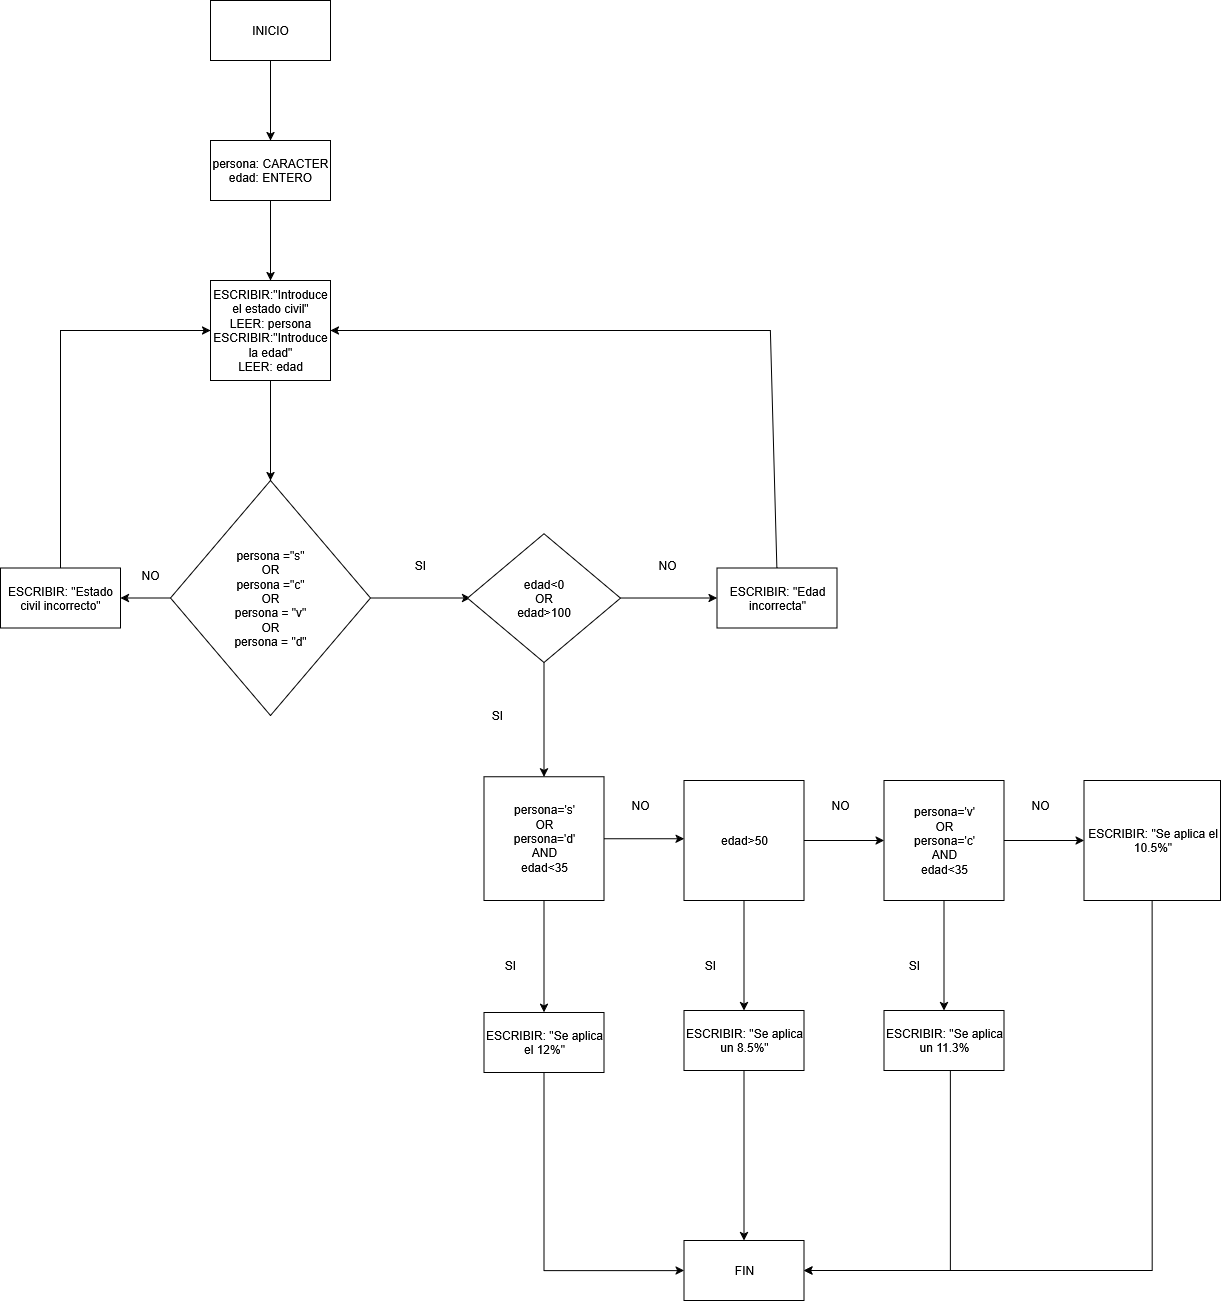

The diagram above was exported from draw.io. Its source (the exported page's mxGraphModel, read from the mxfile embedded in the PNG):
<mxGraphModel dx="1042" dy="563" grid="1" gridSize="10" guides="1" tooltips="1" connect="1" arrows="1" fold="1" page="1" pageScale="1" pageWidth="827" pageHeight="1169" math="0" shadow="0" adaptiveColors="none">
  <root>
    <mxCell id="0" />
    <mxCell id="1" parent="0" />
    <mxCell id="8yyiGjZl8z_7w8jwIF9c-196" value="" style="edgeStyle=orthogonalEdgeStyle;rounded=0;orthogonalLoop=1;jettySize=auto;html=1;" edge="1" parent="1" source="8yyiGjZl8z_7w8jwIF9c-197" target="8yyiGjZl8z_7w8jwIF9c-199">
      <mxGeometry relative="1" as="geometry" />
    </mxCell>
    <mxCell id="8yyiGjZl8z_7w8jwIF9c-197" value="INICIO" style="rounded=0;whiteSpace=wrap;html=1;" vertex="1" parent="1">
      <mxGeometry x="810" y="600" width="120" height="60" as="geometry" />
    </mxCell>
    <mxCell id="8yyiGjZl8z_7w8jwIF9c-198" value="" style="edgeStyle=orthogonalEdgeStyle;rounded=0;orthogonalLoop=1;jettySize=auto;html=1;" edge="1" parent="1" source="8yyiGjZl8z_7w8jwIF9c-199" target="8yyiGjZl8z_7w8jwIF9c-201">
      <mxGeometry relative="1" as="geometry" />
    </mxCell>
    <mxCell id="8yyiGjZl8z_7w8jwIF9c-199" value="&lt;div&gt;persona: CARACTER&lt;/div&gt;&lt;div&gt;edad: ENTERO&lt;/div&gt;" style="whiteSpace=wrap;html=1;rounded=0;" vertex="1" parent="1">
      <mxGeometry x="810" y="740" width="120" height="60" as="geometry" />
    </mxCell>
    <mxCell id="8yyiGjZl8z_7w8jwIF9c-200" value="" style="edgeStyle=orthogonalEdgeStyle;rounded=0;orthogonalLoop=1;jettySize=auto;html=1;" edge="1" parent="1" source="8yyiGjZl8z_7w8jwIF9c-201">
      <mxGeometry relative="1" as="geometry">
        <mxPoint x="870" y="1080" as="targetPoint" />
      </mxGeometry>
    </mxCell>
    <mxCell id="8yyiGjZl8z_7w8jwIF9c-201" value="&lt;div&gt;ESCRIBIR:&quot;Introduce el estado civil&quot;&lt;/div&gt;&lt;div&gt;LEER: persona&lt;/div&gt;&lt;div&gt;ESCRIBIR:&quot;Introduce la edad&quot;&lt;/div&gt;&lt;div&gt;LEER: edad&lt;/div&gt;" style="whiteSpace=wrap;html=1;rounded=0;" vertex="1" parent="1">
      <mxGeometry x="810" y="880" width="120" height="100" as="geometry" />
    </mxCell>
    <mxCell id="8yyiGjZl8z_7w8jwIF9c-202" value="" style="edgeStyle=orthogonalEdgeStyle;rounded=0;orthogonalLoop=1;jettySize=auto;html=1;exitX=0;exitY=0.5;exitDx=0;exitDy=0;" edge="1" parent="1" source="8yyiGjZl8z_7w8jwIF9c-206" target="8yyiGjZl8z_7w8jwIF9c-203">
      <mxGeometry relative="1" as="geometry">
        <mxPoint x="810" y="1160" as="sourcePoint" />
      </mxGeometry>
    </mxCell>
    <mxCell id="8yyiGjZl8z_7w8jwIF9c-203" value="ESCRIBIR: &quot;Estado civil incorrecto&quot;" style="whiteSpace=wrap;html=1;rounded=0;" vertex="1" parent="1">
      <mxGeometry x="600" y="1167.5" width="120" height="60" as="geometry" />
    </mxCell>
    <mxCell id="8yyiGjZl8z_7w8jwIF9c-204" value="NO" style="text;html=1;align=center;verticalAlign=middle;whiteSpace=wrap;rounded=0;" vertex="1" parent="1">
      <mxGeometry x="720" y="1160" width="60" height="30" as="geometry" />
    </mxCell>
    <mxCell id="8yyiGjZl8z_7w8jwIF9c-205" value="" style="edgeStyle=orthogonalEdgeStyle;rounded=0;orthogonalLoop=1;jettySize=auto;html=1;" edge="1" parent="1" source="8yyiGjZl8z_7w8jwIF9c-206">
      <mxGeometry relative="1" as="geometry">
        <mxPoint x="1070" y="1197.5" as="targetPoint" />
      </mxGeometry>
    </mxCell>
    <mxCell id="8yyiGjZl8z_7w8jwIF9c-206" value="&lt;div&gt;persona =&quot;s&quot;&lt;/div&gt;&lt;div&gt;OR&lt;/div&gt;&lt;div&gt;persona =&quot;c&quot;&lt;/div&gt;&lt;div&gt;OR&lt;/div&gt;&lt;div&gt;persona = &quot;v&quot;&lt;/div&gt;&lt;div&gt;OR&lt;/div&gt;&lt;div&gt;persona = &quot;d&quot;&lt;/div&gt;" style="rhombus;whiteSpace=wrap;html=1;" vertex="1" parent="1">
      <mxGeometry x="770" y="1080" width="200" height="235" as="geometry" />
    </mxCell>
    <mxCell id="8yyiGjZl8z_7w8jwIF9c-207" value="" style="endArrow=classic;html=1;rounded=0;entryX=0;entryY=0.5;entryDx=0;entryDy=0;exitX=0.5;exitY=0;exitDx=0;exitDy=0;" edge="1" parent="1" source="8yyiGjZl8z_7w8jwIF9c-203" target="8yyiGjZl8z_7w8jwIF9c-201">
      <mxGeometry width="50" height="50" relative="1" as="geometry">
        <mxPoint x="900" y="1190" as="sourcePoint" />
        <mxPoint x="950" y="1140" as="targetPoint" />
        <Array as="points">
          <mxPoint x="660" y="930" />
        </Array>
      </mxGeometry>
    </mxCell>
    <mxCell id="8yyiGjZl8z_7w8jwIF9c-208" value="" style="edgeStyle=orthogonalEdgeStyle;rounded=0;orthogonalLoop=1;jettySize=auto;html=1;" edge="1" parent="1" source="8yyiGjZl8z_7w8jwIF9c-210" target="8yyiGjZl8z_7w8jwIF9c-213">
      <mxGeometry relative="1" as="geometry" />
    </mxCell>
    <mxCell id="8yyiGjZl8z_7w8jwIF9c-209" value="" style="edgeStyle=orthogonalEdgeStyle;rounded=0;orthogonalLoop=1;jettySize=auto;html=1;" edge="1" parent="1" source="8yyiGjZl8z_7w8jwIF9c-210" target="8yyiGjZl8z_7w8jwIF9c-216">
      <mxGeometry relative="1" as="geometry" />
    </mxCell>
    <mxCell id="8yyiGjZl8z_7w8jwIF9c-210" value="&lt;div&gt;edad&amp;lt;0&lt;/div&gt;&lt;div&gt;OR&lt;/div&gt;&lt;div&gt;edad&amp;gt;100&lt;/div&gt;" style="rhombus;whiteSpace=wrap;html=1;" vertex="1" parent="1">
      <mxGeometry x="1067" y="1133.13" width="153" height="128.75" as="geometry" />
    </mxCell>
    <mxCell id="8yyiGjZl8z_7w8jwIF9c-211" value="SI" style="text;html=1;align=center;verticalAlign=middle;whiteSpace=wrap;rounded=0;" vertex="1" parent="1">
      <mxGeometry x="990" y="1150" width="60" height="30" as="geometry" />
    </mxCell>
    <mxCell id="8yyiGjZl8z_7w8jwIF9c-212" value="" style="endArrow=classic;html=1;rounded=0;entryX=1;entryY=0.5;entryDx=0;entryDy=0;exitX=0.5;exitY=0;exitDx=0;exitDy=0;" edge="1" parent="1" source="8yyiGjZl8z_7w8jwIF9c-213" target="8yyiGjZl8z_7w8jwIF9c-201">
      <mxGeometry width="50" height="50" relative="1" as="geometry">
        <mxPoint x="1150" y="930" as="sourcePoint" />
        <mxPoint x="1110" y="1140" as="targetPoint" />
        <Array as="points">
          <mxPoint x="1370" y="930" />
        </Array>
      </mxGeometry>
    </mxCell>
    <mxCell id="8yyiGjZl8z_7w8jwIF9c-213" value="&lt;div&gt;ESCRIBIR: &quot;Edad incorrecta&quot;&lt;/div&gt;" style="whiteSpace=wrap;html=1;" vertex="1" parent="1">
      <mxGeometry x="1316.5" y="1167.505" width="120" height="60" as="geometry" />
    </mxCell>
    <mxCell id="8yyiGjZl8z_7w8jwIF9c-214" value="" style="edgeStyle=orthogonalEdgeStyle;rounded=0;orthogonalLoop=1;jettySize=auto;html=1;" edge="1" parent="1" source="8yyiGjZl8z_7w8jwIF9c-216" target="8yyiGjZl8z_7w8jwIF9c-221">
      <mxGeometry relative="1" as="geometry">
        <Array as="points">
          <mxPoint x="1260" y="1438" />
          <mxPoint x="1260" y="1438" />
        </Array>
      </mxGeometry>
    </mxCell>
    <mxCell id="8yyiGjZl8z_7w8jwIF9c-215" value="" style="edgeStyle=orthogonalEdgeStyle;rounded=0;orthogonalLoop=1;jettySize=auto;html=1;" edge="1" parent="1" source="8yyiGjZl8z_7w8jwIF9c-216" target="8yyiGjZl8z_7w8jwIF9c-231">
      <mxGeometry relative="1" as="geometry" />
    </mxCell>
    <mxCell id="8yyiGjZl8z_7w8jwIF9c-216" value="&lt;div&gt;persona='s'&lt;/div&gt;&lt;div&gt;OR&lt;/div&gt;&lt;div&gt;persona='d'&lt;/div&gt;&lt;div&gt;AND&lt;/div&gt;&lt;div&gt;edad&amp;lt;35&lt;/div&gt;" style="whiteSpace=wrap;html=1;" vertex="1" parent="1">
      <mxGeometry x="1083.5" y="1376.26" width="120" height="123.75" as="geometry" />
    </mxCell>
    <mxCell id="8yyiGjZl8z_7w8jwIF9c-217" value="SI" style="text;html=1;align=center;verticalAlign=middle;whiteSpace=wrap;rounded=0;" vertex="1" parent="1">
      <mxGeometry x="1067" y="1300" width="60" height="30" as="geometry" />
    </mxCell>
    <mxCell id="8yyiGjZl8z_7w8jwIF9c-218" value="NO" style="text;html=1;align=center;verticalAlign=middle;whiteSpace=wrap;rounded=0;" vertex="1" parent="1">
      <mxGeometry x="1237" y="1150" width="60" height="30" as="geometry" />
    </mxCell>
    <mxCell id="8yyiGjZl8z_7w8jwIF9c-219" value="" style="edgeStyle=orthogonalEdgeStyle;rounded=0;orthogonalLoop=1;jettySize=auto;html=1;" edge="1" parent="1" source="8yyiGjZl8z_7w8jwIF9c-221" target="8yyiGjZl8z_7w8jwIF9c-224">
      <mxGeometry relative="1" as="geometry" />
    </mxCell>
    <mxCell id="8yyiGjZl8z_7w8jwIF9c-220" value="" style="edgeStyle=orthogonalEdgeStyle;rounded=0;orthogonalLoop=1;jettySize=auto;html=1;" edge="1" parent="1" source="8yyiGjZl8z_7w8jwIF9c-221" target="8yyiGjZl8z_7w8jwIF9c-233">
      <mxGeometry relative="1" as="geometry" />
    </mxCell>
    <mxCell id="8yyiGjZl8z_7w8jwIF9c-221" value="edad&amp;gt;50" style="whiteSpace=wrap;html=1;" vertex="1" parent="1">
      <mxGeometry x="1283.5" y="1380" width="120" height="120" as="geometry" />
    </mxCell>
    <mxCell id="8yyiGjZl8z_7w8jwIF9c-222" value="" style="edgeStyle=orthogonalEdgeStyle;rounded=0;orthogonalLoop=1;jettySize=auto;html=1;" edge="1" parent="1" source="8yyiGjZl8z_7w8jwIF9c-224" target="8yyiGjZl8z_7w8jwIF9c-226">
      <mxGeometry relative="1" as="geometry" />
    </mxCell>
    <mxCell id="8yyiGjZl8z_7w8jwIF9c-223" value="" style="edgeStyle=orthogonalEdgeStyle;rounded=0;orthogonalLoop=1;jettySize=auto;html=1;" edge="1" parent="1" source="8yyiGjZl8z_7w8jwIF9c-224" target="8yyiGjZl8z_7w8jwIF9c-235">
      <mxGeometry relative="1" as="geometry" />
    </mxCell>
    <mxCell id="8yyiGjZl8z_7w8jwIF9c-224" value="&lt;div&gt;persona='v'&lt;/div&gt;&lt;div&gt;OR&lt;/div&gt;&lt;div&gt;persona='c'&lt;/div&gt;&lt;div&gt;AND&lt;/div&gt;&lt;div&gt;edad&amp;lt;35&lt;/div&gt;" style="whiteSpace=wrap;html=1;" vertex="1" parent="1">
      <mxGeometry x="1483.5" y="1380" width="120" height="120" as="geometry" />
    </mxCell>
    <mxCell id="8yyiGjZl8z_7w8jwIF9c-225" style="edgeStyle=orthogonalEdgeStyle;rounded=0;orthogonalLoop=1;jettySize=auto;html=1;exitX=0.5;exitY=1;exitDx=0;exitDy=0;entryX=1;entryY=0.5;entryDx=0;entryDy=0;" edge="1" parent="1" source="8yyiGjZl8z_7w8jwIF9c-226" target="8yyiGjZl8z_7w8jwIF9c-236">
      <mxGeometry relative="1" as="geometry" />
    </mxCell>
    <mxCell id="8yyiGjZl8z_7w8jwIF9c-226" value="ESCRIBIR: &quot;Se aplica el 10.5%&quot;" style="whiteSpace=wrap;html=1;" vertex="1" parent="1">
      <mxGeometry x="1683.5" y="1380" width="136.5" height="120" as="geometry" />
    </mxCell>
    <mxCell id="8yyiGjZl8z_7w8jwIF9c-227" value="NO" style="text;html=1;align=center;verticalAlign=middle;whiteSpace=wrap;rounded=0;" vertex="1" parent="1">
      <mxGeometry x="1210" y="1390" width="60" height="30" as="geometry" />
    </mxCell>
    <mxCell id="8yyiGjZl8z_7w8jwIF9c-228" value="NO" style="text;html=1;align=center;verticalAlign=middle;whiteSpace=wrap;rounded=0;" vertex="1" parent="1">
      <mxGeometry x="1410" y="1390" width="60" height="30" as="geometry" />
    </mxCell>
    <mxCell id="8yyiGjZl8z_7w8jwIF9c-229" value="NO" style="text;html=1;align=center;verticalAlign=middle;whiteSpace=wrap;rounded=0;" vertex="1" parent="1">
      <mxGeometry x="1610" y="1390" width="60" height="30" as="geometry" />
    </mxCell>
    <mxCell id="8yyiGjZl8z_7w8jwIF9c-230" style="edgeStyle=orthogonalEdgeStyle;rounded=0;orthogonalLoop=1;jettySize=auto;html=1;exitX=0.5;exitY=1;exitDx=0;exitDy=0;entryX=0;entryY=0.5;entryDx=0;entryDy=0;" edge="1" parent="1" source="8yyiGjZl8z_7w8jwIF9c-231" target="8yyiGjZl8z_7w8jwIF9c-236">
      <mxGeometry relative="1" as="geometry" />
    </mxCell>
    <mxCell id="8yyiGjZl8z_7w8jwIF9c-231" value="ESCRIBIR: &quot;Se aplica el 12%&quot;" style="whiteSpace=wrap;html=1;" vertex="1" parent="1">
      <mxGeometry x="1083.5" y="1611.885" width="120" height="60" as="geometry" />
    </mxCell>
    <mxCell id="8yyiGjZl8z_7w8jwIF9c-232" style="edgeStyle=orthogonalEdgeStyle;rounded=0;orthogonalLoop=1;jettySize=auto;html=1;exitX=0.5;exitY=1;exitDx=0;exitDy=0;" edge="1" parent="1" source="8yyiGjZl8z_7w8jwIF9c-233" target="8yyiGjZl8z_7w8jwIF9c-236">
      <mxGeometry relative="1" as="geometry" />
    </mxCell>
    <mxCell id="8yyiGjZl8z_7w8jwIF9c-233" value="ESCRIBIR: &quot;Se aplica un 8.5%&quot;" style="whiteSpace=wrap;html=1;" vertex="1" parent="1">
      <mxGeometry x="1283.5" y="1610" width="120" height="60" as="geometry" />
    </mxCell>
    <mxCell id="8yyiGjZl8z_7w8jwIF9c-234" value="" style="edgeStyle=orthogonalEdgeStyle;rounded=0;orthogonalLoop=1;jettySize=auto;html=1;" edge="1" parent="1" source="8yyiGjZl8z_7w8jwIF9c-235" target="8yyiGjZl8z_7w8jwIF9c-236">
      <mxGeometry relative="1" as="geometry">
        <Array as="points">
          <mxPoint x="1550" y="1870" />
        </Array>
      </mxGeometry>
    </mxCell>
    <mxCell id="8yyiGjZl8z_7w8jwIF9c-235" value="ESCRIBIR: &quot;Se aplica un 11.3%" style="whiteSpace=wrap;html=1;" vertex="1" parent="1">
      <mxGeometry x="1483.5" y="1610" width="120" height="60" as="geometry" />
    </mxCell>
    <mxCell id="8yyiGjZl8z_7w8jwIF9c-236" value="FIN" style="whiteSpace=wrap;html=1;" vertex="1" parent="1">
      <mxGeometry x="1283.5" y="1840" width="120" height="60" as="geometry" />
    </mxCell>
    <mxCell id="8yyiGjZl8z_7w8jwIF9c-237" value="SI" style="text;html=1;align=center;verticalAlign=middle;whiteSpace=wrap;rounded=0;" vertex="1" parent="1">
      <mxGeometry x="1080" y="1550" width="60" height="30" as="geometry" />
    </mxCell>
    <mxCell id="8yyiGjZl8z_7w8jwIF9c-238" value="SI" style="text;html=1;align=center;verticalAlign=middle;whiteSpace=wrap;rounded=0;" vertex="1" parent="1">
      <mxGeometry x="1280" y="1550" width="60" height="30" as="geometry" />
    </mxCell>
    <mxCell id="8yyiGjZl8z_7w8jwIF9c-239" value="SI" style="text;html=1;align=center;verticalAlign=middle;whiteSpace=wrap;rounded=0;" vertex="1" parent="1">
      <mxGeometry x="1483.5" y="1550" width="60" height="30" as="geometry" />
    </mxCell>
  </root>
</mxGraphModel>